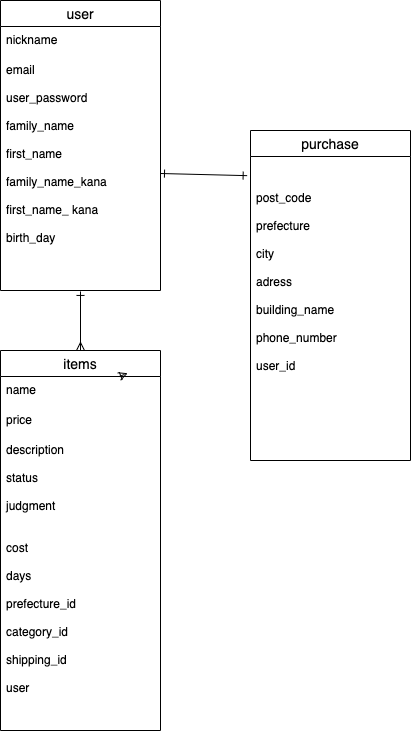

The diagram above was exported from draw.io. Its source (the exported page's mxGraphModel, read from the mxfile embedded in the PNG):
<mxGraphModel dx="847" dy="745" grid="1" gridSize="10" guides="1" tooltips="1" connect="1" arrows="1" fold="1" page="1" pageScale="1" pageWidth="827" pageHeight="1169" math="0" shadow="0">
  <root>
    <mxCell id="0" />
    <mxCell id="1" parent="0" />
    <mxCell id="2" value="user" style="swimlane;fontStyle=0;childLayout=stackLayout;horizontal=1;startSize=26;horizontalStack=0;resizeParent=1;resizeParentMax=0;resizeLast=0;collapsible=1;marginBottom=0;align=center;fontSize=14;" vertex="1" parent="1">
      <mxGeometry x="40" y="30" width="160" height="290" as="geometry" />
    </mxCell>
    <mxCell id="3" value="nickname&#10;&#10;" style="text;strokeColor=none;fillColor=none;spacingLeft=4;spacingRight=4;overflow=hidden;rotatable=0;points=[[0,0.5],[1,0.5]];portConstraint=eastwest;fontSize=12;" vertex="1" parent="2">
      <mxGeometry y="26" width="160" height="30" as="geometry" />
    </mxCell>
    <mxCell id="5" value="email&#10;&#10;user_password&#10;&#10;family_name&#10;&#10;first_name&#10;&#10;family_name_kana&#10;&#10;first_name_ kana&#10;&#10;birth_day" style="text;strokeColor=none;fillColor=none;spacingLeft=4;spacingRight=4;overflow=hidden;rotatable=0;points=[[0,0.5],[1,0.5]];portConstraint=eastwest;fontSize=12;" vertex="1" parent="2">
      <mxGeometry y="56" width="160" height="234" as="geometry" />
    </mxCell>
    <mxCell id="10" value="purchase" style="swimlane;fontStyle=0;childLayout=stackLayout;horizontal=1;startSize=26;horizontalStack=0;resizeParent=1;resizeParentMax=0;resizeLast=0;collapsible=1;marginBottom=0;align=center;fontSize=14;" vertex="1" parent="1">
      <mxGeometry x="290" y="160" width="160" height="330" as="geometry" />
    </mxCell>
    <mxCell id="12" value="&#10;&#10;post_code&#10;&#10;prefecture&#10;&#10;city&#10;&#10;adress&#10;&#10;building_name&#10;&#10;phone_number&#10;&#10;user_id&#10;&#10;&#10;&#10;&#10;&#10;&#10;&#10;&#10;" style="text;strokeColor=none;fillColor=none;spacingLeft=4;spacingRight=4;overflow=hidden;rotatable=0;points=[[0,0.5],[1,0.5]];portConstraint=eastwest;fontSize=12;" vertex="1" parent="10">
      <mxGeometry y="26" width="160" height="304" as="geometry" />
    </mxCell>
    <mxCell id="20" style="edgeStyle=none;html=1;exitX=0.5;exitY=0;exitDx=0;exitDy=0;entryX=0.5;entryY=1.004;entryDx=0;entryDy=0;entryPerimeter=0;shadow=0;startArrow=ERmany;startFill=0;endArrow=ERone;endFill=0;" edge="1" parent="1" source="14" target="5">
      <mxGeometry relative="1" as="geometry" />
    </mxCell>
    <mxCell id="14" value="items" style="swimlane;fontStyle=0;childLayout=stackLayout;horizontal=1;startSize=26;horizontalStack=0;resizeParent=1;resizeParentMax=0;resizeLast=0;collapsible=1;marginBottom=0;align=center;fontSize=14;" vertex="1" parent="1">
      <mxGeometry x="40" y="380" width="160" height="380" as="geometry" />
    </mxCell>
    <mxCell id="15" value="name&#10;&#10;" style="text;strokeColor=none;fillColor=none;spacingLeft=4;spacingRight=4;overflow=hidden;rotatable=0;points=[[0,0.5],[1,0.5]];portConstraint=eastwest;fontSize=12;" vertex="1" parent="14">
      <mxGeometry y="26" width="160" height="30" as="geometry" />
    </mxCell>
    <mxCell id="16" value="price&#10;&#10;" style="text;strokeColor=none;fillColor=none;spacingLeft=4;spacingRight=4;overflow=hidden;rotatable=0;points=[[0,0.5],[1,0.5]];portConstraint=eastwest;fontSize=12;" vertex="1" parent="14">
      <mxGeometry y="56" width="160" height="30" as="geometry" />
    </mxCell>
    <mxCell id="17" value="description&#10;&#10;status&#10;&#10;judgment&#10;&#10;&#10;cost&#10;&#10;days&#10;&#10;prefecture_id&#10;&#10;category_id&#10;&#10;shipping_id &#10;&#10;user&#10;&#10;" style="text;strokeColor=none;fillColor=none;spacingLeft=4;spacingRight=4;overflow=hidden;rotatable=0;points=[[0,0.5],[1,0.5]];portConstraint=eastwest;fontSize=12;" vertex="1" parent="14">
      <mxGeometry y="86" width="160" height="294" as="geometry" />
    </mxCell>
    <mxCell id="21" value="" style="edgeStyle=none;html=1;shadow=0;startArrow=ERmany;startFill=0;endArrow=ERone;endFill=0;entryX=0.775;entryY=0.063;entryDx=0;entryDy=0;entryPerimeter=0;strokeColor=default;" edge="1" parent="14" source="15" target="14">
      <mxGeometry relative="1" as="geometry" />
    </mxCell>
    <mxCell id="25" style="edgeStyle=none;html=1;exitX=1;exitY=0.5;exitDx=0;exitDy=0;entryX=-0.021;entryY=0.063;entryDx=0;entryDy=0;entryPerimeter=0;shadow=0;startArrow=ERone;startFill=0;endArrow=ERone;endFill=0;strokeColor=default;" edge="1" parent="1" source="5" target="12">
      <mxGeometry relative="1" as="geometry" />
    </mxCell>
  </root>
</mxGraphModel>